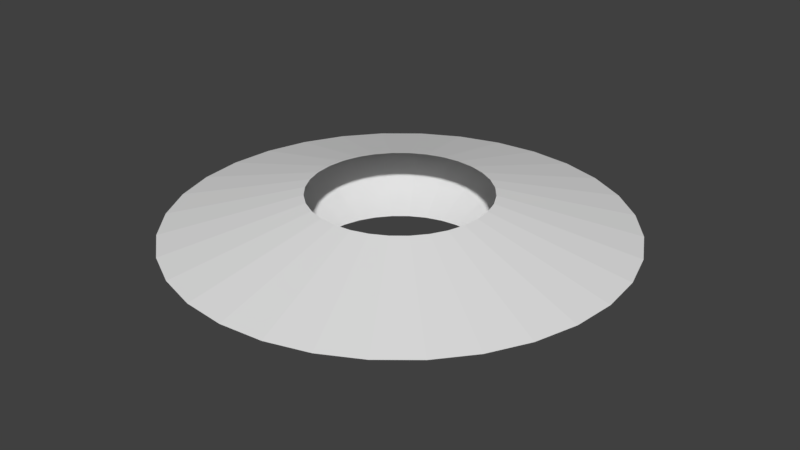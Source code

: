 # Source: slash_3d_2.blend  (saved by Blender 2.78.0; exported with 4.5.12 LTS)
import bpy
from mathutils import Matrix  # noqa: F401  (used for matrix-valued properties, if any)

bpy.ops.wm.read_factory_settings(use_empty=True)
scene = bpy.context.scene
scene.name = 'Scene'

# ---- collections
col_collection_1 = bpy.data.collections.new('Collection 1'); scene.collection.children.link(col_collection_1)

# ---- world
world_world = bpy.data.worlds.new('World'); scene.world = world_world
world_world.color = (0.05088, 0.05088, 0.05088)
world_world.use_sun_shadow = False
world_world.sun_shadow_jitter_overblur = 0.0
world_world.cycles.sampling_method = 'MANUAL'

# ---- meshes
me_cylinder_002 = bpy.data.meshes.new('Cylinder.002')
me_cylinder_002.from_pydata([(0.07689, 0.3866, 0.1555), (-2.41e-07, 0.3941, 0.1555), (0.1508, 0.3641, 0.1555), (0.219, 0.3277, 0.1555), (0.2787, 0.2787, 0.1555), (0.3277, 0.219, 0.1555), (0.3641, 0.1508, 0.1555), (0.3866, 0.07689, 0.1555), (0.3941, -1.934e-07, 0.1555), (0.3866, -0.07689, 0.1555), (0.3641, -0.1508, 0.1555), (0.3277, -0.219, 0.1555), (0.2787, -0.2787, 0.1555), (0.219, -0.3277, 0.1555), (0.1508, -0.3641, 0.1555), (0.07689, -0.3866, 0.1555), (-2.249e-07, -0.3941, 0.1555), (-0.07689, -0.3866, 0.1555), (-0.1508, -0.3641, 0.1555), (-0.219, -0.3277, 0.1555), (-0.2787, -0.2787, 0.1555), (-0.3277, -0.219, 0.1555), (-0.3641, -0.1508, 0.1555), (-0.3866, -0.07689, 0.1555), (-0.3941, 2.092e-07, 0.1555), (-0.3866, 0.07689, 0.1555), (-0.3641, 0.1508, 0.1555), (-0.3277, 0.219, 0.1555), (-0.2787, 0.2787, 0.1555), (-0.219, 0.3277, 0.1555), (-0.1508, 0.3641, 0.1555), (-0.07689, 0.3866, 0.1555), (-8.091e-08, 1.0, 0.0), (0.1951, 0.9808, 0.0), (0.3827, 0.9239, 0.0), (0.5556, 0.8315, 0.0), (0.7071, 0.7071, 0.0), (0.8315, 0.5556, 0.0), (0.9239, 0.3827, 0.0), (0.9808, 0.1951, 0.0), (1.0, -1.354e-07, 0.0), (0.9808, -0.1951, 0.0), (0.9239, -0.3827, 0.0), (0.8315, -0.5556, 0.0), (0.7071, -0.7071, 0.0), (0.5556, -0.8315, 0.0), (0.3827, -0.9239, 0.0), (0.1951, -0.9808, 0.0), (-4.068e-07, -1.0, 0.0), (-0.1951, -0.9808, 0.0), (-0.3827, -0.9239, 0.0), (-0.5556, -0.8315, 0.0), (-0.7071, -0.7071, 0.0), (-0.8315, -0.5556, 0.0), (-0.9239, -0.3827, 0.0), (-0.9808, -0.1951, 0.0), (-1.0, 7.547e-07, 0.0), (-0.9808, 0.1951, 0.0), (-0.9239, 0.3827, 0.0), (-0.8315, 0.5556, 0.0), (-0.7071, 0.7071, 0.0), (-0.5556, 0.8315, 0.0), (-0.3827, 0.9239, 0.0), (-0.1951, 0.9808, 0.0), (0.07689, 0.3865, -0.1555), (-2.379e-07, 0.3941, -0.1555), (0.1508, 0.3641, -0.1555), (0.219, 0.3277, -0.1555), (0.2787, 0.2787, -0.1555), (0.3277, 0.219, -0.1555), (0.3641, 0.1508, -0.1555), (0.3865, 0.07689, -0.1555), (0.3941, -1.908e-07, -0.1555), (0.3865, -0.07689, -0.1555), (0.3641, -0.1508, -0.1555), (0.3277, -0.219, -0.1555), (0.2787, -0.2787, -0.1555), (0.219, -0.3277, -0.1555), (0.1508, -0.3641, -0.1555), (0.07689, -0.3865, -0.1555), (-2.218e-07, -0.3941, -0.1555), (-0.07689, -0.3865, -0.1555), (-0.1508, -0.3641, -0.1555), (-0.219, -0.3277, -0.1555), (-0.2787, -0.2787, -0.1555), (-0.3277, -0.219, -0.1555), (-0.3641, -0.1508, -0.1555), (-0.3865, -0.07689, -0.1555), (-0.3941, 2.118e-07, -0.1555), (-0.3865, 0.07689, -0.1555), (-0.3641, 0.1508, -0.1555), (-0.3277, 0.219, -0.1555), (-0.2787, 0.2787, -0.1555), (-0.219, 0.3277, -0.1555), (-0.1508, 0.3641, -0.1555), (-0.07689, 0.3865, -0.1555), (-1.609e-07, 0.6971, 0.07775), (0.136, 0.6837, 0.07775), (0.2668, 0.644, 0.07775), (0.3873, 0.5796, 0.07775), (0.4929, 0.4929, 0.07775), (0.5796, 0.3873, 0.07775), (0.644, 0.2668, 0.07775), (0.6837, 0.136, 0.07775), (0.6971, -1.644e-07, 0.07775), (0.6837, -0.136, 0.07775), (0.644, -0.2668, 0.07775), (0.5796, -0.3873, 0.07775), (0.4929, -0.4929, 0.07775), (0.3873, -0.5796, 0.07775), (0.2668, -0.644, 0.07775), (0.136, -0.6837, 0.07775), (-3.158e-07, -0.6971, 0.07775), (-0.136, -0.6837, 0.07775), (-0.2668, -0.644, 0.07775), (-0.3873, -0.5796, 0.07775), (-0.4929, -0.4929, 0.07775), (-0.5796, -0.3873, 0.07775), (-0.644, -0.2668, 0.07775), (-0.6837, -0.136, 0.07775), (-0.6971, 4.819e-07, 0.07775), (-0.6837, 0.136, 0.07775), (-0.644, 0.2668, 0.07775), (-0.5796, 0.3873, 0.07775), (-0.4929, 0.4929, 0.07775), (-0.3873, 0.5796, 0.07775), (-0.2668, 0.644, 0.07775), (-0.136, 0.6837, 0.07775), (-1.594e-07, 0.6971, -0.07775), (0.136, 0.6837, -0.07775), (0.2668, 0.644, -0.07775), (0.3873, 0.5796, -0.07775), (0.4929, 0.4929, -0.07775), (0.5796, 0.3873, -0.07775), (0.644, 0.2668, -0.07775), (0.6837, 0.136, -0.07775), (0.6971, -1.631e-07, -0.07775), (0.6837, -0.136, -0.07775), (0.644, -0.2668, -0.07775), (0.5796, -0.3873, -0.07775), (0.4929, -0.4929, -0.07775), (0.3873, -0.5796, -0.07775), (0.2668, -0.644, -0.07775), (0.136, -0.6837, -0.07775), (-3.143e-07, -0.6971, -0.07775), (-0.136, -0.6837, -0.07775), (-0.2668, -0.644, -0.07775), (-0.3873, -0.5796, -0.07775), (-0.4929, -0.4929, -0.07775), (-0.5796, -0.3873, -0.07775), (-0.644, -0.2668, -0.07775), (-0.6837, -0.136, -0.07775), (-0.6971, 4.832e-07, -0.07775), (-0.6837, 0.136, -0.07775), (-0.644, 0.2668, -0.07775), (-0.5796, 0.3873, -0.07775), (-0.4929, 0.4929, -0.07775), (-0.3873, 0.5796, -0.07775), (-0.2668, 0.644, -0.07775), (-0.136, 0.6837, -0.07775)], [], [(96, 97, 33, 32), (97, 98, 34, 33), (98, 99, 35, 34), (99, 100, 36, 35), (100, 101, 37, 36), (101, 102, 38, 37), (102, 103, 39, 38), (103, 104, 40, 39), (104, 105, 41, 40), (105, 106, 42, 41), (106, 107, 43, 42), (107, 108, 44, 43), (108, 109, 45, 44), (109, 110, 46, 45), (110, 111, 47, 46), (111, 112, 48, 47), (112, 113, 49, 48), (113, 114, 50, 49), (114, 115, 51, 50), (115, 116, 52, 51), (116, 117, 53, 52), (117, 118, 54, 53), (118, 119, 55, 54), (119, 120, 56, 55), (120, 121, 57, 56), (121, 122, 58, 57), (122, 123, 59, 58), (123, 124, 60, 59), (124, 125, 61, 60), (125, 126, 62, 61), (126, 127, 63, 62), (127, 96, 32, 63), (128, 32, 33, 129), (129, 33, 34, 130), (130, 34, 35, 131), (131, 35, 36, 132), (132, 36, 37, 133), (133, 37, 38, 134), (134, 38, 39, 135), (135, 39, 40, 136), (136, 40, 41, 137), (137, 41, 42, 138), (138, 42, 43, 139), (139, 43, 44, 140), (140, 44, 45, 141), (141, 45, 46, 142), (142, 46, 47, 143), (143, 47, 48, 144), (144, 48, 49, 145), (145, 49, 50, 146), (146, 50, 51, 147), (147, 51, 52, 148), (148, 52, 53, 149), (149, 53, 54, 150), (150, 54, 55, 151), (151, 55, 56, 152), (152, 56, 57, 153), (153, 57, 58, 154), (154, 58, 59, 155), (155, 59, 60, 156), (156, 60, 61, 157), (157, 61, 62, 158), (158, 62, 63, 159), (159, 63, 32, 128), (31, 1, 96, 127), (30, 31, 127, 126), (29, 30, 126, 125), (28, 29, 125, 124), (27, 28, 124, 123), (26, 27, 123, 122), (25, 26, 122, 121), (24, 25, 121, 120), (23, 24, 120, 119), (22, 23, 119, 118), (21, 22, 118, 117), (20, 21, 117, 116), (19, 20, 116, 115), (18, 19, 115, 114), (17, 18, 114, 113), (16, 17, 113, 112), (15, 16, 112, 111), (14, 15, 111, 110), (13, 14, 110, 109), (12, 13, 109, 108), (11, 12, 108, 107), (10, 11, 107, 106), (9, 10, 106, 105), (8, 9, 105, 104), (7, 8, 104, 103), (6, 7, 103, 102), (5, 6, 102, 101), (4, 5, 101, 100), (3, 4, 100, 99), (2, 3, 99, 98), (0, 2, 98, 97), (1, 0, 97, 96), (95, 159, 128, 65), (94, 158, 159, 95), (93, 157, 158, 94), (92, 156, 157, 93), (91, 155, 156, 92), (90, 154, 155, 91), (89, 153, 154, 90), (88, 152, 153, 89), (87, 151, 152, 88), (86, 150, 151, 87), (85, 149, 150, 86), (84, 148, 149, 85), (83, 147, 148, 84), (82, 146, 147, 83), (81, 145, 146, 82), (80, 144, 145, 81), (79, 143, 144, 80), (78, 142, 143, 79), (77, 141, 142, 78), (76, 140, 141, 77), (75, 139, 140, 76), (74, 138, 139, 75), (73, 137, 138, 74), (72, 136, 137, 73), (71, 135, 136, 72), (70, 134, 135, 71), (69, 133, 134, 70), (68, 132, 133, 69), (67, 131, 132, 68), (66, 130, 131, 67), (64, 129, 130, 66), (65, 128, 129, 64)])
_uv = me_cylinder_002.uv_layers.new(name='UVMap')
_uv.uv.foreach_set('vector', [0.25, 0.755, 0.2188, 0.7546, 0.2188, 0.5033, 0.25, 0.5037, 0.2188, 0.7546, 0.1875, 0.7542, 0.1875, 0.5029, 0.2188, 0.5033, 0.1875, 0.7542, 0.1563, 0.7538, 0.1563, 0.5025, 0.1875, 0.5029, 0.1563, 0.7538, 0.125, 0.7533, 0.125, 0.502, 0.1563, 0.5025, 0.125, 0.7533, 0.09377, 0.7528, 0.09377, 0.5015, 0.125, 0.502, 0.09377, 0.7528, 0.06252, 0.7523, 0.06252, 0.501, 0.09377, 0.5015, 0.06252, 0.7523, 0.03127, 0.7517, 0.03128, 0.5004, 0.06252, 0.501, 0.03127, 0.7517, 2.334e-05, 0.7511, 2.867e-05, 0.4998, 0.03128, 0.5004, 1.0, 0.7516, 0.9687, 0.7522, 0.9687, 0.5009, 1.0, 0.5003, 0.9687, 0.7522, 0.9375, 0.7528, 0.9375, 0.5015, 0.9687, 0.5009, 0.9375, 0.7528, 0.9062, 0.7533, 0.9062, 0.502, 0.9375, 0.5015, 0.9062, 0.7533, 0.875, 0.7537, 0.875, 0.5024, 0.9062, 0.502, 0.875, 0.7537, 0.8437, 0.7542, 0.8437, 0.5029, 0.875, 0.5024, 0.8437, 0.7542, 0.8125, 0.7546, 0.8125, 0.5033, 0.8437, 0.5029, 0.8125, 0.7546, 0.7812, 0.7549, 0.7812, 0.5036, 0.8125, 0.5033, 0.7812, 0.7549, 0.75, 0.7552, 0.75, 0.5039, 0.7812, 0.5036, 0.75, 0.7552, 0.7187, 0.7555, 0.7187, 0.5042, 0.75, 0.5039, 0.7187, 0.7555, 0.6875, 0.7557, 0.6875, 0.5044, 0.7187, 0.5042, 0.6875, 0.7557, 0.6562, 0.7559, 0.6562, 0.5046, 0.6875, 0.5044, 0.6562, 0.7559, 0.625, 0.7561, 0.625, 0.5048, 0.6562, 0.5046, 0.625, 0.7561, 0.5937, 0.7562, 0.5937, 0.5049, 0.625, 0.5048, 0.5937, 0.7562, 0.5625, 0.7563, 0.5625, 0.505, 0.5937, 0.5049, 0.5625, 0.7563, 0.5312, 0.7563, 0.5312, 0.505, 0.5625, 0.505, 0.5312, 0.7563, 0.5, 0.7563, 0.5, 0.505, 0.5312, 0.505, 0.5, 0.7563, 0.4687, 0.7563, 0.4687, 0.505, 0.5, 0.505, 0.4687, 0.7563, 0.4375, 0.7562, 0.4375, 0.5049, 0.4687, 0.505, 0.4375, 0.7562, 0.4062, 0.7561, 0.4062, 0.5048, 0.4375, 0.5049, 0.4062, 0.7561, 0.375, 0.756, 0.375, 0.5047, 0.4062, 0.5048, 0.375, 0.756, 0.3438, 0.7558, 0.3438, 0.5045, 0.375, 0.5047, 0.3438, 0.7558, 0.3125, 0.7555, 0.3125, 0.5042, 0.3438, 0.5045, 0.3125, 0.7555, 0.2813, 0.7553, 0.2813, 0.504, 0.3125, 0.5042, 0.2813, 0.7553, 0.25, 0.755, 0.25, 0.5037, 0.2813, 0.504, 0.25, 0.2524, 0.25, 0.5037, 0.2188, 0.5033, 0.2188, 0.252, 0.2188, 0.252, 0.2188, 0.5033, 0.1875, 0.5029, 0.1875, 0.2516, 0.1875, 0.2516, 0.1875, 0.5029, 0.1563, 0.5025, 0.1563, 0.2512, 0.1563, 0.2512, 0.1563, 0.5025, 0.125, 0.502, 0.125, 0.2507, 0.125, 0.2507, 0.125, 0.502, 0.09377, 0.5015, 0.09378, 0.2502, 0.09378, 0.2502, 0.09377, 0.5015, 0.06252, 0.501, 0.06253, 0.2497, 0.06253, 0.2497, 0.06252, 0.501, 0.03128, 0.5004, 0.03128, 0.2491, 0.03128, 0.2491, 0.03128, 0.5004, 2.867e-05, 0.4998, 3.377e-05, 0.2485, 1.0, 0.249, 1.0, 0.5003, 0.9687, 0.5009, 0.9687, 0.2496, 0.9687, 0.2496, 0.9687, 0.5009, 0.9375, 0.5015, 0.9375, 0.2501, 0.9375, 0.2501, 0.9375, 0.5015, 0.9062, 0.502, 0.9062, 0.2506, 0.9062, 0.2506, 0.9062, 0.502, 0.875, 0.5024, 0.875, 0.2511, 0.875, 0.2511, 0.875, 0.5024, 0.8437, 0.5029, 0.8437, 0.2515, 0.8437, 0.2515, 0.8437, 0.5029, 0.8125, 0.5033, 0.8125, 0.2519, 0.8125, 0.2519, 0.8125, 0.5033, 0.7812, 0.5036, 0.7812, 0.2523, 0.7812, 0.2523, 0.7812, 0.5036, 0.75, 0.5039, 0.75, 0.2526, 0.75, 0.2526, 0.75, 0.5039, 0.7187, 0.5042, 0.7187, 0.2529, 0.7187, 0.2529, 0.7187, 0.5042, 0.6875, 0.5044, 0.6875, 0.2531, 0.6875, 0.2531, 0.6875, 0.5044, 0.6562, 0.5046, 0.6562, 0.2533, 0.6562, 0.2533, 0.6562, 0.5046, 0.625, 0.5048, 0.625, 0.2535, 0.625, 0.2535, 0.625, 0.5048, 0.5937, 0.5049, 0.5937, 0.2536, 0.5937, 0.2536, 0.5937, 0.5049, 0.5625, 0.505, 0.5625, 0.2537, 0.5625, 0.2537, 0.5625, 0.505, 0.5312, 0.505, 0.5312, 0.2537, 0.5312, 0.2537, 0.5312, 0.505, 0.5, 0.505, 0.5, 0.2537, 0.5, 0.2537, 0.5, 0.505, 0.4687, 0.505, 0.4687, 0.2537, 0.4687, 0.2537, 0.4687, 0.505, 0.4375, 0.5049, 0.4375, 0.2536, 0.4375, 0.2536, 0.4375, 0.5049, 0.4062, 0.5048, 0.4062, 0.2535, 0.4062, 0.2535, 0.4062, 0.5048, 0.375, 0.5047, 0.375, 0.2533, 0.375, 0.2533, 0.375, 0.5047, 0.3438, 0.5045, 0.3438, 0.2532, 0.3438, 0.2532, 0.3438, 0.5045, 0.3125, 0.5042, 0.3125, 0.2529, 0.3125, 0.2529, 0.3125, 0.5042, 0.2813, 0.504, 0.2813, 0.2527, 0.2813, 0.2527, 0.2813, 0.504, 0.25, 0.5037, 0.25, 0.2524, 0.2813, 1.007, 0.25, 1.006, 0.25, 0.755, 0.2813, 0.7553, 0.3125, 1.007, 0.2813, 1.007, 0.2813, 0.7553, 0.3125, 0.7555, 0.3437, 1.007, 0.3125, 1.007, 0.3125, 0.7555, 0.3438, 0.7558, 0.375, 1.007, 0.3437, 1.007, 0.3438, 0.7558, 0.375, 0.756, 0.4062, 1.007, 0.375, 1.007, 0.375, 0.756, 0.4062, 0.7561, 0.4375, 1.008, 0.4062, 1.007, 0.4062, 0.7561, 0.4375, 0.7562, 0.4687, 1.008, 0.4375, 1.008, 0.4375, 0.7562, 0.4687, 0.7563, 0.5, 1.008, 0.4687, 1.008, 0.4687, 0.7563, 0.5, 0.7563, 0.5312, 1.008, 0.5, 1.008, 0.5, 0.7563, 0.5312, 0.7563, 0.5625, 1.008, 0.5312, 1.008, 0.5312, 0.7563, 0.5625, 0.7563, 0.5937, 1.008, 0.5625, 1.008, 0.5625, 0.7563, 0.5937, 0.7562, 0.625, 1.007, 0.5937, 1.008, 0.5937, 0.7562, 0.625, 0.7561, 0.6562, 1.007, 0.625, 1.007, 0.625, 0.7561, 0.6562, 0.7559, 0.6875, 1.007, 0.6562, 1.007, 0.6562, 0.7559, 0.6875, 0.7557, 0.7187, 1.007, 0.6875, 1.007, 0.6875, 0.7557, 0.7187, 0.7555, 0.75, 1.007, 0.7187, 1.007, 0.7187, 0.7555, 0.75, 0.7552, 0.7812, 1.006, 0.75, 1.007, 0.75, 0.7552, 0.7812, 0.7549, 0.8125, 1.006, 0.7812, 1.006, 0.7812, 0.7549, 0.8125, 0.7546, 0.8437, 1.005, 0.8125, 1.006, 0.8125, 0.7546, 0.8437, 0.7542, 0.875, 1.005, 0.8437, 1.005, 0.8437, 0.7542, 0.875, 0.7537, 0.9062, 1.005, 0.875, 1.005, 0.875, 0.7537, 0.9062, 0.7533, 0.9375, 1.004, 0.9062, 1.005, 0.9062, 0.7533, 0.9375, 0.7528, 0.9687, 1.004, 0.9375, 1.004, 0.9375, 0.7528, 0.9687, 0.7522, 1.0, 1.003, 0.9687, 1.004, 0.9687, 0.7522, 1.0, 0.7516, 0.03127, 1.003, 1.8e-05, 1.002, 2.334e-05, 0.7511, 0.03127, 0.7517, 0.06252, 1.004, 0.03127, 1.003, 0.03127, 0.7517, 0.06252, 0.7523, 0.09376, 1.004, 0.06252, 1.004, 0.06252, 0.7523, 0.09377, 0.7528, 0.125, 1.005, 0.09376, 1.004, 0.09377, 0.7528, 0.125, 0.7533, 0.1563, 1.005, 0.125, 1.005, 0.125, 0.7533, 0.1563, 0.7538, 0.1875, 1.006, 0.1563, 1.005, 0.1563, 0.7538, 0.1875, 0.7542, 0.2188, 1.006, 0.1875, 1.006, 0.1875, 0.7542, 0.2188, 0.7546, 0.25, 1.006, 0.2188, 1.006, 0.2188, 0.7546, 0.25, 0.755, 0.2813, 0.001354, 0.2813, 0.2527, 0.25, 0.2524, 0.25, 0.00105, 0.3125, 0.00162, 0.3125, 0.2529, 0.2813, 0.2527, 0.2813, 0.001354, 0.3438, 0.001847, 0.3438, 0.2532, 0.3125, 0.2529, 0.3125, 0.00162, 0.375, 0.00204, 0.375, 0.2533, 0.3438, 0.2532, 0.3438, 0.001847, 0.4062, 0.002189, 0.4062, 0.2535, 0.375, 0.2533, 0.375, 0.00204, 0.4375, 0.002299, 0.4375, 0.2536, 0.4062, 0.2535, 0.4062, 0.002189, 0.4687, 0.00237, 0.4687, 0.2537, 0.4375, 0.2536, 0.4375, 0.002299, 0.5, 0.002403, 0.5, 0.2537, 0.4687, 0.2537, 0.4687, 0.00237, 0.5312, 0.002397, 0.5312, 0.2537, 0.5, 0.2537, 0.5, 0.002403, 0.5625, 0.002352, 0.5625, 0.2537, 0.5312, 0.2537, 0.5312, 0.002397, 0.5937, 0.002269, 0.5937, 0.2536, 0.5625, 0.2537, 0.5625, 0.002352, 0.625, 0.002152, 0.625, 0.2535, 0.5937, 0.2536, 0.5937, 0.002269, 0.6562, 0.001997, 0.6562, 0.2533, 0.625, 0.2535, 0.625, 0.002152, 0.6875, 0.001803, 0.6875, 0.2531, 0.6562, 0.2533, 0.6562, 0.001997, 0.7187, 0.001565, 0.7187, 0.2529, 0.6875, 0.2531, 0.6875, 0.001803, 0.75, 0.001288, 0.75, 0.2526, 0.7187, 0.2529, 0.7187, 0.001565, 0.7812, 0.0009772, 0.7812, 0.2523, 0.75, 0.2526, 0.75, 0.001288, 0.8125, 0.0006272, 0.8125, 0.2519, 0.7812, 0.2523, 0.7812, 0.0009772, 0.8437, 0.0002338, 0.8437, 0.2515, 0.8125, 0.2519, 0.8125, 0.0006272, 0.875, -0.000194, 0.875, 0.2511, 0.8437, 0.2515, 0.8437, 0.0002338, 0.9062, -0.0006658, 0.9062, 0.2506, 0.875, 0.2511, 0.875, -0.000194, 0.9375, -0.001176, 0.9375, 0.2501, 0.9062, 0.2506, 0.9062, -0.0006658, 0.9687, -0.00172, 0.9687, 0.2496, 0.9375, 0.2501, 0.9375, -0.001176, 1.0, -0.002303, 1.0, 0.249, 0.9687, 0.2496, 0.9687, -0.00172, 0.03129, -0.002199, 0.03128, 0.2491, 3.377e-05, 0.2485, 3.886e-05, -0.002814, 0.06253, -0.001618, 0.06253, 0.2497, 0.03128, 0.2491, 0.03129, -0.002199, 0.09378, -0.001076, 0.09378, 0.2502, 0.06253, 0.2497, 0.06253, -0.001618, 0.125, -0.0005711, 0.125, 0.2507, 0.09378, 0.2502, 0.09378, -0.001076, 0.1563, -0.0001065, 0.1563, 0.2512, 0.125, 0.2507, 0.125, -0.0005711, 0.1875, 0.0003198, 0.1875, 0.2516, 0.1563, 0.2512, 0.1563, -0.0001065, 0.2188, 0.0007068, 0.2188, 0.252, 0.1875, 0.2516, 0.1875, 0.0003198, 0.25, 0.00105, 0.25, 0.2524, 0.2188, 0.252, 0.2188, 0.0007068])
me_cylinder_002.use_remesh_preserve_volume = False
me_cylinder_002.use_remesh_preserve_attributes = False
me_cylinder_002.use_mirror_vertex_groups = False
me_cylinder_002.update()
arm_armature_002 = bpy.data.armatures.new('Armature.002')  # bones are not reproduced

# ---- objects
ob_armature = bpy.data.objects.new('Armature', arm_armature_002)
ob_slash_cone = bpy.data.objects.new('slash cone', me_cylinder_002)

# ---- transforms, parenting, visibility, modifiers, constraints
ob_armature.location = (0.0, 0.0, 0.0)
ob_armature.lineart.crease_threshold = 0.0
ob_slash_cone.parent = ob_armature
ob_slash_cone.location = (0.0, 0.0, 0.0)
ob_slash_cone.lineart.crease_threshold = 0.0
_vg = ob_slash_cone.vertex_groups.new(name='bot')
for _i, _w in zip([64, 65, 66, 67, 68, 69, 70, 71, 72, 73, 74, 75, 76, 77, 78, 79, 80, 81, 82, 83, 84, 85, 86, 87, 88, 89, 90, 91, 92, 93, 94, 95, 128, 129, 130, 131, 132, 133, 134, 135, 136, 137, 138, 139, 140, 141, 142, 143, 144, 145, 146, 147, 148, 149, 150, 151, 152, 153, 154, 155, 156, 157, 158, 159], [1.0, 1.0, 1.0, 1.0, 1.0, 1.0, 1.0, 1.0, 1.0, 1.0, 1.0, 1.0, 1.0, 1.0, 1.0, 1.0, 1.0, 1.0, 1.0, 1.0, 1.0, 1.0, 1.0, 1.0, 1.0, 1.0, 1.0, 1.0, 1.0, 1.0, 1.0, 1.0, 0.5, 0.5, 0.5, 0.5, 0.5, 0.5, 0.5, 0.5, 0.5, 0.5, 0.5, 0.5, 0.5, 0.5, 0.5, 0.5, 0.5, 0.5, 0.5, 0.5, 0.5, 0.5, 0.5, 0.5, 0.5, 0.5, 0.5, 0.5, 0.5, 0.5, 0.5, 0.5]): _vg.add([_i], _w, 'REPLACE')
_vg = ob_slash_cone.vertex_groups.new(name='top')
for _i, _w in zip([0, 1, 2, 3, 4, 5, 6, 7, 8, 9, 10, 11, 12, 13, 14, 15, 16, 17, 18, 19, 20, 21, 22, 23, 24, 25, 26, 27, 28, 29, 30, 31, 96, 97, 98, 99, 100, 101, 102, 103, 104, 105, 106, 107, 108, 109, 110, 111, 112, 113, 114, 115, 116, 117, 118, 119, 120, 121, 122, 123, 124, 125, 126, 127], [1.0, 1.0, 1.0, 1.0, 1.0, 1.0, 1.0, 1.0, 1.0, 1.0, 1.0, 1.0, 1.0, 1.0, 1.0, 1.0, 1.0, 1.0, 1.0, 1.0, 1.0, 1.0, 1.0, 1.0, 1.0, 1.0, 1.0, 1.0, 1.0, 1.0, 1.0, 1.0, 0.5, 0.5, 0.5, 0.5, 0.5, 0.5, 0.5, 0.5, 0.5, 0.5, 0.5, 0.5, 0.5, 0.5, 0.5, 0.5, 0.5, 0.5, 0.5, 0.5, 0.5, 0.5, 0.5, 0.5, 0.5, 0.5, 0.5, 0.5, 0.5, 0.5, 0.5, 0.5]): _vg.add([_i], _w, 'REPLACE')
_vg = ob_slash_cone.vertex_groups.new(name='mid')
for _i, _w in zip([32, 33, 34, 35, 36, 37, 38, 39, 40, 41, 42, 43, 44, 45, 46, 47, 48, 49, 50, 51, 52, 53, 54, 55, 56, 57, 58, 59, 60, 61, 62, 63, 96, 97, 98, 99, 100, 101, 102, 103, 104, 105, 106, 107, 108, 109, 110, 111, 112, 113, 114, 115, 116, 117, 118, 119, 120, 121, 122, 123, 124, 125, 126, 127, 128, 129, 130, 131, 132, 133, 134, 135, 136, 137, 138, 139, 140, 141, 142, 143, 144, 145, 146, 147, 148, 149, 150, 151, 152, 153, 154, 155, 156, 157, 158, 159], [1.0, 1.0, 1.0, 1.0, 1.0, 1.0, 1.0, 1.0, 1.0, 1.0, 1.0, 1.0, 1.0, 1.0, 1.0, 1.0, 1.0, 1.0, 1.0, 1.0, 1.0, 1.0, 1.0, 1.0, 1.0, 1.0, 1.0, 1.0, 1.0, 1.0, 1.0, 1.0, 0.5, 0.5, 0.5, 0.5, 0.5, 0.5, 0.5, 0.5, 0.5, 0.5, 0.5, 0.5, 0.5, 0.5, 0.5, 0.5, 0.5, 0.5, 0.5, 0.5, 0.5, 0.5, 0.5, 0.5, 0.5, 0.5, 0.5, 0.5, 0.5, 0.5, 0.5, 0.5, 0.5, 0.5, 0.5, 0.5, 0.5, 0.5, 0.5, 0.5, 0.5, 0.5, 0.5, 0.5, 0.5, 0.5, 0.5, 0.5, 0.5, 0.5, 0.5, 0.5, 0.5, 0.5, 0.5, 0.5, 0.5, 0.5, 0.5, 0.5, 0.5, 0.5, 0.5, 0.5]): _vg.add([_i], _w, 'REPLACE')
_m = ob_slash_cone.modifiers.new('Armature', 'ARMATURE')
_m.object = ob_armature

# ---- collection membership
col_collection_1.objects.link(ob_armature)
col_collection_1.objects.link(ob_slash_cone)

# ---- scene / render settings (as saved in the file)
scene.frame_start = 1; scene.frame_end = 250; scene.frame_set(1)
scene.render.engine = 'BLENDER_EEVEE_NEXT'
scene.render.resolution_percentage = 50
scene.render.dither_intensity = 0.0
scene.cycles.use_denoising = False
scene.cycles.samples = 128
scene.cycles.sampling_pattern = 'TABULATED_SOBOL'
scene.cycles.light_sampling_threshold = 0.0
scene.cycles.use_adaptive_sampling = False
scene.cycles.use_light_tree = False
scene.cycles.blur_glossy = 0.0
scene.cycles.sample_clamp_indirect = 0.0
scene.view_settings.view_transform = 'Standard'
bpy.context.view_layer.update()

# ---- added for rendering (the .blend has no active camera and no usable light): camera, sun
cam_auto = bpy.data.cameras.new('AutoCamera')
cam_auto.lens = 50.0
cam_auto.sensor_width = 36.0
cam_auto.clip_end = 1000.0
ob_auto_camera = bpy.data.objects.new('AutoCamera', cam_auto)
scene.collection.objects.link(ob_auto_camera)
ob_auto_camera.location = (2.6327, -3.15924, 2.10616)
ob_auto_camera.rotation_euler = (1.09748, -7.21219e-08, 0.694738)
scene.camera = ob_auto_camera
light_auto_sun = bpy.data.lights.new('AutoSun', 'SUN')
light_auto_sun.energy = 3.0
light_auto_sun.angle = 0.0523599
ob_auto_sun = bpy.data.objects.new('AutoSun', light_auto_sun)
scene.collection.objects.link(ob_auto_sun)
ob_auto_sun.rotation_euler = (0.872665, 0.174533, 0.523599)
bpy.context.view_layer.update()
